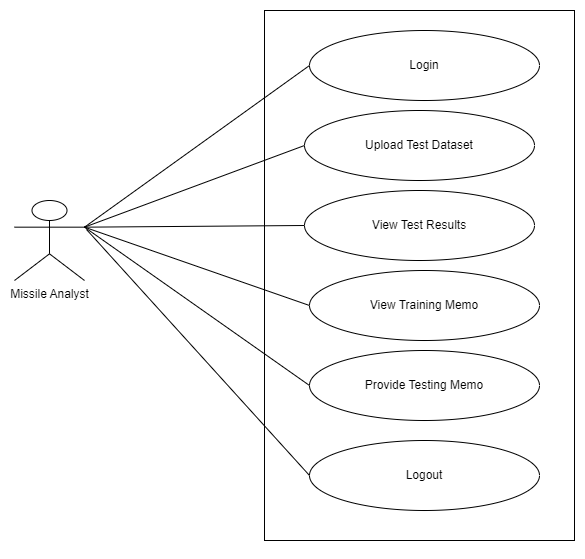

The diagram above was exported from draw.io. Its source (the exported page's mxGraphModel, read from the mxfile embedded in the PNG):
<mxGraphModel dx="1434" dy="769" grid="1" gridSize="10" guides="1" tooltips="1" connect="1" arrows="1" fold="1" page="1" pageScale="1" pageWidth="850" pageHeight="1100" math="0" shadow="0">
  <root>
    <mxCell id="0" />
    <mxCell id="1" parent="0" />
    <mxCell id="fp-9W9ku1XgZS7ogYmPj-2" value="" style="whiteSpace=wrap;html=1;imageAspect=0;" parent="1" vertex="1">
      <mxGeometry x="530" y="70" width="310" height="530" as="geometry" />
    </mxCell>
    <mxCell id="fp-9W9ku1XgZS7ogYmPj-3" value="Login" style="ellipse;whiteSpace=wrap;html=1;" parent="1" vertex="1">
      <mxGeometry x="575" y="90" width="230" height="70" as="geometry" />
    </mxCell>
    <mxCell id="fp-9W9ku1XgZS7ogYmPj-4" value="View Training Memo" style="ellipse;whiteSpace=wrap;html=1;" parent="1" vertex="1">
      <mxGeometry x="575" y="330" width="230" height="70" as="geometry" />
    </mxCell>
    <mxCell id="fp-9W9ku1XgZS7ogYmPj-5" value="Provide Testing Memo" style="ellipse;whiteSpace=wrap;html=1;" parent="1" vertex="1">
      <mxGeometry x="575" y="410" width="230" height="70" as="geometry" />
    </mxCell>
    <mxCell id="fp-9W9ku1XgZS7ogYmPj-8" value="" style="endArrow=none;html=1;rounded=0;entryX=0;entryY=0.5;entryDx=0;entryDy=0;exitX=1;exitY=0.3333333333333333;exitDx=0;exitDy=0;exitPerimeter=0;" parent="1" source="F3KtMjgorTeX7xxjrVAy-5" target="fp-9W9ku1XgZS7ogYmPj-3" edge="1">
      <mxGeometry width="50" height="50" relative="1" as="geometry">
        <mxPoint x="440" y="200" as="sourcePoint" />
        <mxPoint x="670" y="190" as="targetPoint" />
      </mxGeometry>
    </mxCell>
    <mxCell id="fp-9W9ku1XgZS7ogYmPj-9" value="" style="endArrow=none;html=1;rounded=0;entryX=0;entryY=0.5;entryDx=0;entryDy=0;exitX=1;exitY=0.3333333333333333;exitDx=0;exitDy=0;exitPerimeter=0;" parent="1" source="F3KtMjgorTeX7xxjrVAy-5" target="fp-9W9ku1XgZS7ogYmPj-4" edge="1">
      <mxGeometry width="50" height="50" relative="1" as="geometry">
        <mxPoint x="440" y="200" as="sourcePoint" />
        <mxPoint x="590" y="85" as="targetPoint" />
      </mxGeometry>
    </mxCell>
    <mxCell id="fp-9W9ku1XgZS7ogYmPj-10" value="" style="endArrow=none;html=1;rounded=0;entryX=0;entryY=0.5;entryDx=0;entryDy=0;exitX=1;exitY=0.3333333333333333;exitDx=0;exitDy=0;exitPerimeter=0;" parent="1" source="F3KtMjgorTeX7xxjrVAy-5" target="fp-9W9ku1XgZS7ogYmPj-5" edge="1">
      <mxGeometry width="50" height="50" relative="1" as="geometry">
        <mxPoint x="440" y="200" as="sourcePoint" />
        <mxPoint x="585" y="155" as="targetPoint" />
      </mxGeometry>
    </mxCell>
    <mxCell id="F3KtMjgorTeX7xxjrVAy-5" value="Missile Analyst" style="shape=umlActor;verticalLabelPosition=bottom;verticalAlign=top;html=1;outlineConnect=0;" parent="1" vertex="1">
      <mxGeometry x="280" y="260" width="70" height="80" as="geometry" />
    </mxCell>
    <mxCell id="TjiFEAWQyi9y6_tkuXc_-2" value="&lt;div&gt;&lt;br&gt;&lt;/div&gt;&lt;div&gt;Upload Test Dataset&lt;/div&gt;&lt;div&gt;&lt;br&gt;&lt;/div&gt;" style="ellipse;whiteSpace=wrap;html=1;" parent="1" vertex="1">
      <mxGeometry x="570" y="170" width="230" height="70" as="geometry" />
    </mxCell>
    <mxCell id="TjiFEAWQyi9y6_tkuXc_-3" value="&lt;div&gt;&lt;br&gt;&lt;/div&gt;&lt;div&gt;&lt;span style=&quot;background-color: initial;&quot;&gt;View Test Results&lt;/span&gt;&lt;br&gt;&lt;/div&gt;&lt;div&gt;&lt;br&gt;&lt;/div&gt;" style="ellipse;whiteSpace=wrap;html=1;" parent="1" vertex="1">
      <mxGeometry x="570" y="250" width="230" height="70" as="geometry" />
    </mxCell>
    <mxCell id="TjiFEAWQyi9y6_tkuXc_-12" value="" style="endArrow=none;html=1;rounded=0;entryX=0;entryY=0.5;entryDx=0;entryDy=0;exitX=1;exitY=0.3333333333333333;exitDx=0;exitDy=0;exitPerimeter=0;" parent="1" source="F3KtMjgorTeX7xxjrVAy-5" target="TjiFEAWQyi9y6_tkuXc_-2" edge="1">
      <mxGeometry width="50" height="50" relative="1" as="geometry">
        <mxPoint x="370" y="370" as="sourcePoint" />
        <mxPoint x="420" y="330" as="targetPoint" />
      </mxGeometry>
    </mxCell>
    <mxCell id="TjiFEAWQyi9y6_tkuXc_-13" value="" style="endArrow=none;html=1;rounded=0;entryX=0;entryY=0.5;entryDx=0;entryDy=0;exitX=1;exitY=0.3333333333333333;exitDx=0;exitDy=0;exitPerimeter=0;" parent="1" source="F3KtMjgorTeX7xxjrVAy-5" target="TjiFEAWQyi9y6_tkuXc_-3" edge="1">
      <mxGeometry width="50" height="50" relative="1" as="geometry">
        <mxPoint x="340" y="506.66666666666663" as="sourcePoint" />
        <mxPoint x="580" y="215" as="targetPoint" />
      </mxGeometry>
    </mxCell>
    <mxCell id="Hc4t5cxzpp6Pj1QZ96g--2" style="edgeStyle=orthogonalEdgeStyle;rounded=0;orthogonalLoop=1;jettySize=auto;html=1;exitX=0.5;exitY=1;exitDx=0;exitDy=0;" parent="1" source="fp-9W9ku1XgZS7ogYmPj-2" target="fp-9W9ku1XgZS7ogYmPj-2" edge="1">
      <mxGeometry relative="1" as="geometry" />
    </mxCell>
    <mxCell id="hZvtYGncEtC6ZBnGkUCS-6" value="Logout" style="ellipse;whiteSpace=wrap;html=1;" parent="1" vertex="1">
      <mxGeometry x="575" y="500" width="230" height="70" as="geometry" />
    </mxCell>
    <mxCell id="hZvtYGncEtC6ZBnGkUCS-7" value="" style="endArrow=none;html=1;rounded=0;entryX=0;entryY=0.5;entryDx=0;entryDy=0;" parent="1" target="hZvtYGncEtC6ZBnGkUCS-6" edge="1">
      <mxGeometry width="50" height="50" relative="1" as="geometry">
        <mxPoint x="352" y="289" as="sourcePoint" />
        <mxPoint x="597" y="696" as="targetPoint" />
      </mxGeometry>
    </mxCell>
  </root>
</mxGraphModel>